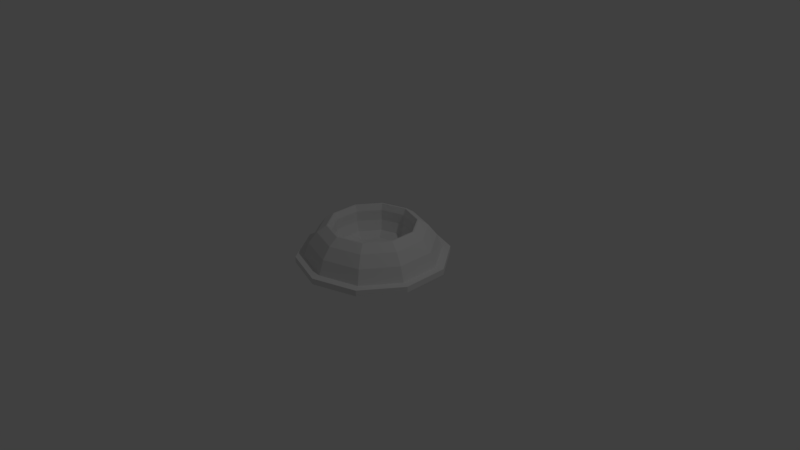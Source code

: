 # Source: Dog_Bowl.blend  (saved by Blender 2.78.0; exported with 4.5.12 LTS)
import bpy
from mathutils import Matrix  # noqa: F401  (used for matrix-valued properties, if any)

bpy.ops.wm.read_factory_settings(use_empty=True)
scene = bpy.context.scene
scene.name = 'Scene'

# ---- collections
col_collection_1 = bpy.data.collections.new('Collection 1'); scene.collection.children.link(col_collection_1)

# ---- world
world_world = bpy.data.worlds.new('World'); scene.world = world_world
world_world.color = (0.05088, 0.05088, 0.05088)
world_world.use_sun_shadow = False
world_world.sun_shadow_jitter_overblur = 0.0
world_world.cycles.sampling_method = 'MANUAL'

# ---- cameras
cam_camera = bpy.data.cameras.new('Camera')
cam_camera.clip_end = 100.0
cam_camera.lens = 35.0
cam_camera.sensor_width = 32.0
cam_camera.sensor_height = 18.0
cam_camera.ortho_scale = 7.314
cam_camera.dof.focus_distance = 0.0
cam_camera.dof.aperture_fstop = 128.0

# ---- lights
light_lamp = bpy.data.lights.new('Lamp', 'POINT')
light_lamp.transmission_factor = 0.0
light_lamp.cutoff_distance = 30.0
light_lamp.energy = 100.0
light_lamp.shadow_buffer_clip_start = 1.001
light_lamp.shadow_soft_size = 0.1
light_lamp.shadow_maximum_resolution = 0.006
light_lamp.use_absolute_resolution = True

# ---- meshes
me_cylinder = bpy.data.meshes.new('Cylinder')
me_cylinder.from_pydata([(0.0, 1.0, -0.03909), (0.0, 1.0, 0.03909), (0.5878, 0.809, -0.03909), (0.5878, 0.809, 0.03909), (0.9511, 0.309, -0.03909), (0.9511, 0.309, 0.03909), (0.9511, -0.309, -0.03909), (0.9511, -0.309, 0.03909), (0.5878, -0.809, -0.03909), (0.5878, -0.809, 0.03909), (-8.742e-08, -1.0, -0.03909), (-8.742e-08, -1.0, 0.03909), (-0.5878, -0.809, -0.03909), (-0.5878, -0.809, 0.03909), (-0.9511, -0.309, -0.03909), (-0.9511, -0.309, 0.03909), (-0.9511, 0.309, -0.03909), (-0.9511, 0.309, 0.03909), (-0.5878, 0.809, -0.03909), (-0.5878, 0.809, 0.03909), (0.523, 0.7198, 0.03909), (2.628e-09, 0.8898, 0.03909), (0.8462, 0.2749, 0.03909), (0.8462, -0.2749, 0.03909), (0.523, -0.7198, 0.03909), (-7.516e-08, -0.8898, 0.03909), (-0.523, -0.7198, 0.03909), (-0.8462, -0.2749, 0.03909), (-0.8462, 0.2749, 0.03909), (-0.523, 0.7198, 0.03909), (0.4819, 0.6633, 0.2268), (4.104e-09, 0.8198, 0.2268), (0.7797, 0.2533, 0.2268), (0.7797, -0.2533, 0.2268), (0.4819, -0.6633, 0.2268), (-6.757e-08, -0.8198, 0.2268), (-0.4819, -0.6633, 0.2268), (-0.7797, -0.2533, 0.2268), (-0.7797, 0.2533, 0.2268), (-0.4819, 0.6633, 0.2268), (0.4172, 0.5742, 0.3696), (4.151e-09, 0.7097, 0.3696), (0.675, 0.2193, 0.3696), (0.675, -0.2193, 0.3696), (0.4172, -0.5742, 0.3696), (-5.789e-08, -0.7097, 0.3696), (-0.4172, -0.5742, 0.3696), (-0.675, -0.2193, 0.3696), (-0.675, 0.2193, 0.3696), (-0.4172, 0.5742, 0.3696), (0.3453, 0.4753, 0.4563), (4.672e-09, 0.5875, 0.4563), (0.5587, 0.1815, 0.4563), (0.5587, -0.1815, 0.4563), (0.3453, -0.4753, 0.4563), (-4.669e-08, -0.5875, 0.4563), (-0.3453, -0.4753, 0.4563), (-0.5587, -0.1815, 0.4563), (-0.5587, 0.1815, 0.4563), (-0.3453, 0.4753, 0.4563), (0.3332, 0.4586, 0.4563), (5.134e-09, 0.5669, 0.4563), (0.5391, 0.1752, 0.4563), (0.5391, -0.1752, 0.4563), (0.3332, -0.4586, 0.4563), (-4.442e-08, -0.5669, 0.4563), (-0.3332, -0.4586, 0.4563), (-0.5391, -0.1752, 0.4563), (-0.5391, 0.1752, 0.4563), (-0.3332, 0.4586, 0.4563), (0.3129, 0.4307, 0.377), (5.185e-09, 0.5324, 0.377), (0.5063, 0.1645, 0.377), (0.5063, -0.1645, 0.377), (0.3129, -0.4307, 0.377), (-4.136e-08, -0.5324, 0.377), (-0.3129, -0.4307, 0.377), (-0.5063, -0.1645, 0.377), (-0.5063, 0.1645, 0.377), (-0.3129, 0.4307, 0.377), (0.3129, 0.4307, 0.238), (3.941e-09, 0.5324, 0.238), (0.5063, 0.1645, 0.238), (0.5063, -0.1645, 0.238), (0.3129, -0.4307, 0.238), (-4.26e-08, -0.5324, 0.238), (-0.3129, -0.4307, 0.238), (-0.5063, -0.1645, 0.238), (-0.5063, 0.1645, 0.238), (-0.3129, 0.4307, 0.238), (0.2886, 0.3972, 0.1055), (4.33e-09, 0.4909, 0.1055), (0.4669, 0.1517, 0.1055), (0.4669, -0.1517, 0.1055), (0.2886, -0.3972, 0.1055), (-3.859e-08, -0.4909, 0.1055), (-0.2886, -0.3972, 0.1055), (-0.4669, -0.1517, 0.1055), (-0.4669, 0.1517, 0.1055), (-0.2886, 0.3972, 0.1055), (0.2312, 0.3182, 0.03457), (5.839e-09, 0.3933, 0.03457), (0.3741, 0.1215, 0.03457), (0.3741, -0.1215, 0.03457), (0.2312, -0.3182, 0.03457), (-2.855e-08, -0.3933, 0.03457), (-0.2312, -0.3182, 0.03457), (-0.3741, -0.1215, 0.03457), (-0.3741, 0.1215, 0.03457), (-0.2312, 0.3182, 0.03457)], [], [(0, 1, 3, 2), (2, 3, 5, 4), (4, 5, 7, 6), (6, 7, 9, 8), (8, 9, 11, 10), (10, 11, 13, 12), (12, 13, 15, 14), (14, 15, 17, 16), (19, 17, 28, 29), (16, 17, 19, 18), (18, 19, 1, 0), (0, 2, 4, 6, 8, 10, 12, 14, 16, 18), (24, 23, 33, 34), (17, 15, 27, 28), (15, 13, 26, 27), (13, 11, 25, 26), (11, 9, 24, 25), (9, 7, 23, 24), (3, 1, 21, 20), (7, 5, 22, 23), (5, 3, 20, 22), (1, 19, 29, 21), (30, 31, 41, 40), (20, 21, 31, 30), (28, 27, 37, 38), (25, 24, 34, 35), (22, 20, 30, 32), (29, 28, 38, 39), (26, 25, 35, 36), (23, 22, 32, 33), (21, 29, 39, 31), (27, 26, 36, 37), (48, 47, 57, 58), (38, 37, 47, 48), (35, 34, 44, 45), (32, 30, 40, 42), (39, 38, 48, 49), (36, 35, 45, 46), (33, 32, 42, 43), (31, 39, 49, 41), (37, 36, 46, 47), (34, 33, 43, 44), (55, 54, 64, 65), (45, 44, 54, 55), (42, 40, 50, 52), (49, 48, 58, 59), (46, 45, 55, 56), (43, 42, 52, 53), (41, 49, 59, 51), (47, 46, 56, 57), (44, 43, 53, 54), (40, 41, 51, 50), (62, 60, 70, 72), (52, 50, 60, 62), (59, 58, 68, 69), (56, 55, 65, 66), (53, 52, 62, 63), (51, 59, 69, 61), (57, 56, 66, 67), (54, 53, 63, 64), (50, 51, 61, 60), (58, 57, 67, 68), (76, 75, 85, 86), (69, 68, 78, 79), (66, 65, 75, 76), (63, 62, 72, 73), (61, 69, 79, 71), (67, 66, 76, 77), (64, 63, 73, 74), (60, 61, 71, 70), (68, 67, 77, 78), (65, 64, 74, 75), (83, 82, 92, 93), (73, 72, 82, 83), (71, 79, 89, 81), (77, 76, 86, 87), (74, 73, 83, 84), (70, 71, 81, 80), (78, 77, 87, 88), (75, 74, 84, 85), (72, 70, 80, 82), (79, 78, 88, 89), (91, 99, 109, 101), (81, 89, 99, 91), (87, 86, 96, 97), (84, 83, 93, 94), (80, 81, 91, 90), (88, 87, 97, 98), (85, 84, 94, 95), (82, 80, 90, 92), (89, 88, 98, 99), (86, 85, 95, 96), (100, 101, 109, 108, 107, 106, 105, 104, 103, 102), (97, 96, 106, 107), (94, 93, 103, 104), (90, 91, 101, 100), (98, 97, 107, 108), (95, 94, 104, 105), (92, 90, 100, 102), (99, 98, 108, 109), (96, 95, 105, 106), (93, 92, 102, 103)])
me_cylinder.use_remesh_preserve_volume = False
me_cylinder.use_remesh_preserve_attributes = False
me_cylinder.use_mirror_vertex_groups = False
me_cylinder.update()

# ---- objects
ob_cylinder = bpy.data.objects.new('Cylinder', me_cylinder)
ob_lamp = bpy.data.objects.new('Lamp', light_lamp)
ob_camera = bpy.data.objects.new('Camera', cam_camera)

# ---- transforms, parenting, visibility, modifiers, constraints
ob_cylinder.location = (0.0, 0.0, 0.0)
ob_cylinder.lineart.crease_threshold = 0.0
ob_lamp.location = (4.076, 1.005, 5.904)
ob_lamp.rotation_euler = (0.6503, 0.05522, 1.866)
ob_lamp.lock_rotations_4d = False
ob_lamp.empty_display_type = 'ARROWS'
ob_lamp.color = (0.0, 0.0, 0.0, 0.0)
ob_lamp.lineart.crease_threshold = 0.0
ob_camera.location = (7.481, -6.508, 5.344)
ob_camera.rotation_euler = (1.109, 0.01082, 0.8149)
ob_camera.lock_rotations_4d = False
ob_camera.empty_display_type = 'ARROWS'
ob_camera.color = (0.0, 0.0, 0.0, 0.0)
ob_camera.display_type = 'WIRE'
ob_camera.lineart.crease_threshold = 0.0

# ---- collection membership
col_collection_1.objects.link(ob_cylinder)
col_collection_1.objects.link(ob_lamp)
col_collection_1.objects.link(ob_camera)

# ---- scene / render settings (as saved in the file)
scene.camera = ob_camera
scene.frame_start = 1; scene.frame_end = 250; scene.frame_set(1)
scene.render.engine = 'BLENDER_EEVEE_NEXT'
scene.render.resolution_percentage = 50
scene.render.dither_intensity = 0.0
scene.cycles.use_denoising = False
scene.cycles.samples = 128
scene.cycles.sampling_pattern = 'TABULATED_SOBOL'
scene.cycles.light_sampling_threshold = 0.0
scene.cycles.use_adaptive_sampling = False
scene.cycles.use_light_tree = False
scene.cycles.blur_glossy = 0.0
scene.cycles.sample_clamp_indirect = 0.0
scene.view_settings.view_transform = 'Standard'
bpy.context.view_layer.update()
